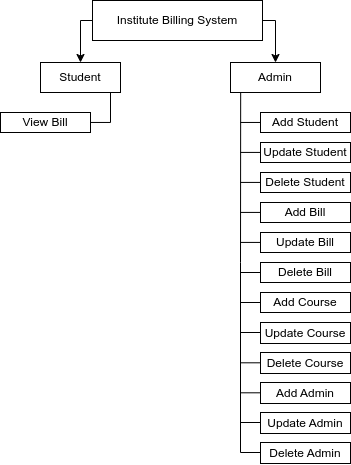

The diagram above was exported from draw.io. Its source (the exported page's mxGraphModel, read from the mxfile embedded in the PNG):
<mxGraphModel dx="1195" dy="583" grid="1" gridSize="10" guides="1" tooltips="1" connect="1" arrows="1" fold="1" page="1" pageScale="1" pageWidth="850" pageHeight="1100" math="0" shadow="0">
  <root>
    <mxCell id="0" />
    <mxCell id="1" parent="0" />
    <mxCell id="_WQGQTeauaXlC2vvxUzc-4" style="edgeStyle=orthogonalEdgeStyle;rounded=0;orthogonalLoop=1;jettySize=auto;html=1;entryX=0.5;entryY=0;entryDx=0;entryDy=0;" parent="1" target="_WQGQTeauaXlC2vvxUzc-3" edge="1">
      <mxGeometry relative="1" as="geometry">
        <mxPoint x="360" y="69.99999999999994" as="sourcePoint" />
        <Array as="points">
          <mxPoint x="300" y="70" />
        </Array>
      </mxGeometry>
    </mxCell>
    <mxCell id="_WQGQTeauaXlC2vvxUzc-5" style="edgeStyle=orthogonalEdgeStyle;rounded=0;orthogonalLoop=1;jettySize=auto;html=1;exitX=1;exitY=0.5;exitDx=0;exitDy=0;" parent="1" target="_WQGQTeauaXlC2vvxUzc-1" edge="1">
      <mxGeometry relative="1" as="geometry">
        <mxPoint x="460" y="70" as="sourcePoint" />
        <Array as="points">
          <mxPoint x="495" y="70" />
        </Array>
      </mxGeometry>
    </mxCell>
    <mxCell id="JqlDM_jvZ1tTUMM0orcS-1" value="Institute Billing System" style="rounded=0;whiteSpace=wrap;html=1;" parent="1" vertex="1">
      <mxGeometry x="312" y="50" width="170" height="40" as="geometry" />
    </mxCell>
    <mxCell id="_WQGQTeauaXlC2vvxUzc-1" value="Admin" style="rounded=0;whiteSpace=wrap;html=1;" parent="1" vertex="1">
      <mxGeometry x="450" y="112" width="90" height="30" as="geometry" />
    </mxCell>
    <mxCell id="_WQGQTeauaXlC2vvxUzc-3" value="Student" style="rounded=0;whiteSpace=wrap;html=1;" parent="1" vertex="1">
      <mxGeometry x="260" y="112" width="80" height="30" as="geometry" />
    </mxCell>
    <mxCell id="_WQGQTeauaXlC2vvxUzc-6" value="Add Student" style="rounded=0;whiteSpace=wrap;html=1;" parent="1" vertex="1">
      <mxGeometry x="480" y="162" width="90" height="20" as="geometry" />
    </mxCell>
    <mxCell id="_WQGQTeauaXlC2vvxUzc-7" value="Update Student" style="rounded=0;whiteSpace=wrap;html=1;" parent="1" vertex="1">
      <mxGeometry x="480" y="192" width="90" height="20" as="geometry" />
    </mxCell>
    <mxCell id="_WQGQTeauaXlC2vvxUzc-8" value="Delete Student" style="rounded=0;whiteSpace=wrap;html=1;" parent="1" vertex="1">
      <mxGeometry x="480" y="222" width="90" height="20" as="geometry" />
    </mxCell>
    <mxCell id="_WQGQTeauaXlC2vvxUzc-9" value="Add Bill" style="rounded=0;whiteSpace=wrap;html=1;" parent="1" vertex="1">
      <mxGeometry x="480" y="252" width="90" height="20" as="geometry" />
    </mxCell>
    <mxCell id="_WQGQTeauaXlC2vvxUzc-10" value="Update Bill" style="rounded=0;whiteSpace=wrap;html=1;" parent="1" vertex="1">
      <mxGeometry x="480" y="282" width="90" height="20" as="geometry" />
    </mxCell>
    <mxCell id="_WQGQTeauaXlC2vvxUzc-13" value="" style="endArrow=none;html=1;rounded=0;entryX=0.113;entryY=1.008;entryDx=0;entryDy=0;entryPerimeter=0;" parent="1" target="_WQGQTeauaXlC2vvxUzc-1" edge="1">
      <mxGeometry width="50" height="50" relative="1" as="geometry">
        <mxPoint x="460" y="502" as="sourcePoint" />
        <mxPoint x="450" y="212" as="targetPoint" />
        <Array as="points">
          <mxPoint x="460" y="312" />
        </Array>
      </mxGeometry>
    </mxCell>
    <mxCell id="_WQGQTeauaXlC2vvxUzc-14" value="" style="endArrow=none;html=1;rounded=0;entryX=0;entryY=0.5;entryDx=0;entryDy=0;" parent="1" edge="1">
      <mxGeometry width="50" height="50" relative="1" as="geometry">
        <mxPoint x="460" y="322" as="sourcePoint" />
        <mxPoint x="480" y="322" as="targetPoint" />
      </mxGeometry>
    </mxCell>
    <mxCell id="_WQGQTeauaXlC2vvxUzc-15" value="" style="endArrow=none;html=1;rounded=0;entryX=0;entryY=0.5;entryDx=0;entryDy=0;" parent="1" edge="1">
      <mxGeometry width="50" height="50" relative="1" as="geometry">
        <mxPoint x="460" y="291.92" as="sourcePoint" />
        <mxPoint x="480" y="291.92" as="targetPoint" />
      </mxGeometry>
    </mxCell>
    <mxCell id="_WQGQTeauaXlC2vvxUzc-16" value="" style="endArrow=none;html=1;rounded=0;entryX=0;entryY=0.5;entryDx=0;entryDy=0;" parent="1" edge="1">
      <mxGeometry width="50" height="50" relative="1" as="geometry">
        <mxPoint x="460" y="261.92" as="sourcePoint" />
        <mxPoint x="480" y="261.92" as="targetPoint" />
      </mxGeometry>
    </mxCell>
    <mxCell id="_WQGQTeauaXlC2vvxUzc-17" value="" style="endArrow=none;html=1;rounded=0;entryX=0;entryY=0.5;entryDx=0;entryDy=0;" parent="1" edge="1">
      <mxGeometry width="50" height="50" relative="1" as="geometry">
        <mxPoint x="460" y="231.92000000000002" as="sourcePoint" />
        <mxPoint x="480" y="231.92000000000002" as="targetPoint" />
      </mxGeometry>
    </mxCell>
    <mxCell id="_WQGQTeauaXlC2vvxUzc-18" value="" style="endArrow=none;html=1;rounded=0;entryX=0;entryY=0.5;entryDx=0;entryDy=0;" parent="1" edge="1">
      <mxGeometry width="50" height="50" relative="1" as="geometry">
        <mxPoint x="460" y="201.92000000000002" as="sourcePoint" />
        <mxPoint x="480" y="201.92000000000002" as="targetPoint" />
      </mxGeometry>
    </mxCell>
    <mxCell id="_WQGQTeauaXlC2vvxUzc-19" value="" style="endArrow=none;html=1;rounded=0;entryX=0;entryY=0.5;entryDx=0;entryDy=0;" parent="1" edge="1">
      <mxGeometry width="50" height="50" relative="1" as="geometry">
        <mxPoint x="460" y="171.96" as="sourcePoint" />
        <mxPoint x="480" y="171.96" as="targetPoint" />
      </mxGeometry>
    </mxCell>
    <mxCell id="_WQGQTeauaXlC2vvxUzc-21" value="" style="endArrow=none;html=1;rounded=0;entryX=0;entryY=0.5;entryDx=0;entryDy=0;" parent="1" edge="1">
      <mxGeometry width="50" height="50" relative="1" as="geometry">
        <mxPoint x="460" y="352" as="sourcePoint" />
        <mxPoint x="480" y="352" as="targetPoint" />
      </mxGeometry>
    </mxCell>
    <mxCell id="_WQGQTeauaXlC2vvxUzc-23" value="" style="endArrow=none;html=1;rounded=0;entryX=0;entryY=0.5;entryDx=0;entryDy=0;" parent="1" edge="1">
      <mxGeometry width="50" height="50" relative="1" as="geometry">
        <mxPoint x="460" y="382" as="sourcePoint" />
        <mxPoint x="480" y="382" as="targetPoint" />
      </mxGeometry>
    </mxCell>
    <mxCell id="_WQGQTeauaXlC2vvxUzc-24" value="View Bill" style="rounded=0;whiteSpace=wrap;html=1;" parent="1" vertex="1">
      <mxGeometry x="220" y="162" width="90" height="20" as="geometry" />
    </mxCell>
    <mxCell id="_WQGQTeauaXlC2vvxUzc-30" value="" style="endArrow=none;html=1;rounded=0;entryX=0.113;entryY=1.008;entryDx=0;entryDy=0;entryPerimeter=0;" parent="1" edge="1">
      <mxGeometry width="50" height="50" relative="1" as="geometry">
        <mxPoint x="330" y="172" as="sourcePoint" />
        <mxPoint x="330" y="142" as="targetPoint" />
        <Array as="points" />
      </mxGeometry>
    </mxCell>
    <mxCell id="_WQGQTeauaXlC2vvxUzc-36" value="" style="endArrow=none;html=1;rounded=0;entryX=0;entryY=0.5;entryDx=0;entryDy=0;" parent="1" edge="1">
      <mxGeometry width="50" height="50" relative="1" as="geometry">
        <mxPoint x="330" y="171.96" as="sourcePoint" />
        <mxPoint x="310" y="171.96" as="targetPoint" />
      </mxGeometry>
    </mxCell>
    <mxCell id="HaF0rsIQ-F05bpXZo0Rj-1" value="Delete Bill" style="rounded=0;whiteSpace=wrap;html=1;" vertex="1" parent="1">
      <mxGeometry x="480" y="312" width="90" height="20" as="geometry" />
    </mxCell>
    <mxCell id="HaF0rsIQ-F05bpXZo0Rj-2" value="Add Course" style="rounded=0;whiteSpace=wrap;html=1;" vertex="1" parent="1">
      <mxGeometry x="480" y="342" width="90" height="20" as="geometry" />
    </mxCell>
    <mxCell id="HaF0rsIQ-F05bpXZo0Rj-3" value="Update Course" style="rounded=0;whiteSpace=wrap;html=1;" vertex="1" parent="1">
      <mxGeometry x="480" y="372" width="90" height="21" as="geometry" />
    </mxCell>
    <mxCell id="HaF0rsIQ-F05bpXZo0Rj-4" value="Delete Course" style="rounded=0;whiteSpace=wrap;html=1;" vertex="1" parent="1">
      <mxGeometry x="480" y="402" width="90" height="21" as="geometry" />
    </mxCell>
    <mxCell id="HaF0rsIQ-F05bpXZo0Rj-5" value="Add Admin" style="rounded=0;whiteSpace=wrap;html=1;" vertex="1" parent="1">
      <mxGeometry x="480" y="432" width="90" height="21" as="geometry" />
    </mxCell>
    <mxCell id="HaF0rsIQ-F05bpXZo0Rj-6" value="Update Admin" style="rounded=0;whiteSpace=wrap;html=1;" vertex="1" parent="1">
      <mxGeometry x="480" y="462" width="90" height="21" as="geometry" />
    </mxCell>
    <mxCell id="HaF0rsIQ-F05bpXZo0Rj-7" value="Delete Admin" style="rounded=0;whiteSpace=wrap;html=1;" vertex="1" parent="1">
      <mxGeometry x="480" y="492" width="90" height="21" as="geometry" />
    </mxCell>
    <mxCell id="HaF0rsIQ-F05bpXZo0Rj-8" value="" style="endArrow=none;html=1;rounded=0;entryX=0;entryY=0.5;entryDx=0;entryDy=0;" edge="1" parent="1">
      <mxGeometry width="50" height="50" relative="1" as="geometry">
        <mxPoint x="460" y="412.3" as="sourcePoint" />
        <mxPoint x="480" y="412.3" as="targetPoint" />
      </mxGeometry>
    </mxCell>
    <mxCell id="HaF0rsIQ-F05bpXZo0Rj-9" value="" style="endArrow=none;html=1;rounded=0;entryX=0;entryY=0.5;entryDx=0;entryDy=0;" edge="1" parent="1">
      <mxGeometry width="50" height="50" relative="1" as="geometry">
        <mxPoint x="460" y="442.3" as="sourcePoint" />
        <mxPoint x="480" y="442.3" as="targetPoint" />
      </mxGeometry>
    </mxCell>
    <mxCell id="HaF0rsIQ-F05bpXZo0Rj-10" value="" style="endArrow=none;html=1;rounded=0;entryX=0;entryY=0.5;entryDx=0;entryDy=0;" edge="1" parent="1">
      <mxGeometry width="50" height="50" relative="1" as="geometry">
        <mxPoint x="460" y="502" as="sourcePoint" />
        <mxPoint x="480" y="502" as="targetPoint" />
      </mxGeometry>
    </mxCell>
    <mxCell id="HaF0rsIQ-F05bpXZo0Rj-11" value="" style="endArrow=none;html=1;rounded=0;entryX=0;entryY=0.5;entryDx=0;entryDy=0;" edge="1" parent="1">
      <mxGeometry width="50" height="50" relative="1" as="geometry">
        <mxPoint x="460" y="472" as="sourcePoint" />
        <mxPoint x="480" y="472" as="targetPoint" />
      </mxGeometry>
    </mxCell>
  </root>
</mxGraphModel>